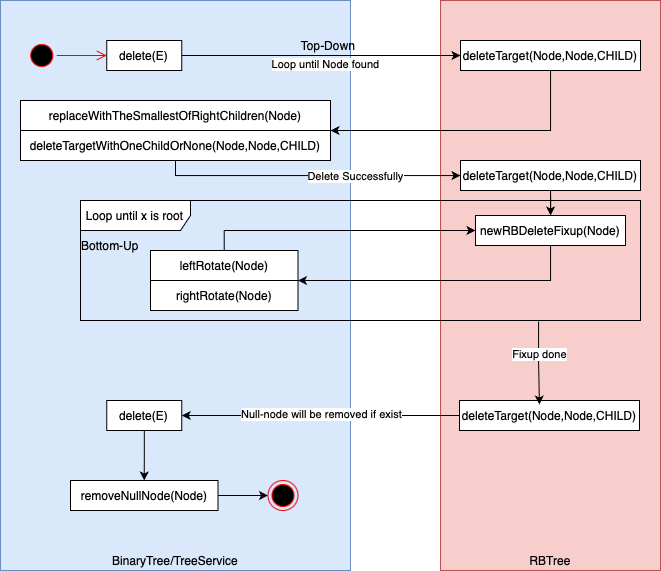

The diagram above was exported from draw.io. Its source (the exported page's mxGraphModel, read from the mxfile embedded in the PNG):
<mxGraphModel dx="1035" dy="606" grid="1" gridSize="10" guides="1" tooltips="1" connect="1" arrows="1" fold="1" page="1" pageScale="1" pageWidth="827" pageHeight="1169" math="0" shadow="0">
  <root>
    <mxCell id="0" />
    <mxCell id="1" parent="0" />
    <mxCell id="Wdqc6iQ0TKDcjK_5QRPR-6" value="RBTree" style="rounded=0;whiteSpace=wrap;html=1;fillColor=#f8cecc;strokeColor=#b85450;verticalAlign=bottom;" parent="1" vertex="1">
      <mxGeometry x="480" y="150" width="220" height="570" as="geometry" />
    </mxCell>
    <mxCell id="Wdqc6iQ0TKDcjK_5QRPR-2" value="BinaryTree/TreeService" style="rounded=0;whiteSpace=wrap;html=1;fillColor=#dae8fc;strokeColor=#6c8ebf;verticalAlign=bottom;" parent="1" vertex="1">
      <mxGeometry x="40" y="150" width="350" height="570" as="geometry" />
    </mxCell>
    <mxCell id="Wdqc6iQ0TKDcjK_5QRPR-7" style="edgeStyle=orthogonalEdgeStyle;rounded=0;orthogonalLoop=1;jettySize=auto;html=1;entryX=0;entryY=0.5;entryDx=0;entryDy=0;" parent="1" source="Wdqc6iQ0TKDcjK_5QRPR-3" target="Wdqc6iQ0TKDcjK_5QRPR-4" edge="1">
      <mxGeometry relative="1" as="geometry" />
    </mxCell>
    <mxCell id="Wdqc6iQ0TKDcjK_5QRPR-8" value="Loop until Node found" style="edgeLabel;html=1;align=center;verticalAlign=middle;resizable=0;points=[];" parent="Wdqc6iQ0TKDcjK_5QRPR-7" vertex="1" connectable="0">
      <mxGeometry x="0.0629" y="-4" relative="1" as="geometry">
        <mxPoint x="-5" y="4" as="offset" />
      </mxGeometry>
    </mxCell>
    <mxCell id="Wdqc6iQ0TKDcjK_5QRPR-3" value="delete(E)" style="html=1;whiteSpace=wrap;" parent="1" vertex="1">
      <mxGeometry x="146.25" y="190" width="75" height="30" as="geometry" />
    </mxCell>
    <mxCell id="_0LSV586XEZUdIAOI7e7-4" style="edgeStyle=orthogonalEdgeStyle;rounded=0;orthogonalLoop=1;jettySize=auto;html=1;" edge="1" parent="1" source="Wdqc6iQ0TKDcjK_5QRPR-5" target="_0LSV586XEZUdIAOI7e7-3">
      <mxGeometry relative="1" as="geometry" />
    </mxCell>
    <mxCell id="Wdqc6iQ0TKDcjK_5QRPR-5" value="removeNullNode(Node)" style="html=1;whiteSpace=wrap;" parent="1" vertex="1">
      <mxGeometry x="110" y="630" width="147.5" height="30" as="geometry" />
    </mxCell>
    <mxCell id="Wdqc6iQ0TKDcjK_5QRPR-12" style="edgeStyle=orthogonalEdgeStyle;rounded=0;orthogonalLoop=1;jettySize=auto;html=1;entryX=1;entryY=1;entryDx=0;entryDy=0;" parent="1" source="Wdqc6iQ0TKDcjK_5QRPR-4" target="Wdqc6iQ0TKDcjK_5QRPR-9" edge="1">
      <mxGeometry relative="1" as="geometry">
        <Array as="points">
          <mxPoint x="590" y="280" />
        </Array>
      </mxGeometry>
    </mxCell>
    <mxCell id="Wdqc6iQ0TKDcjK_5QRPR-4" value="deleteTarget(Node,Node,CHILD)" style="html=1;whiteSpace=wrap;" parent="1" vertex="1">
      <mxGeometry x="500" y="190" width="180" height="30" as="geometry" />
    </mxCell>
    <mxCell id="Wdqc6iQ0TKDcjK_5QRPR-13" value="" style="group" parent="1" vertex="1" connectable="0">
      <mxGeometry x="60" y="250" width="310" height="60" as="geometry" />
    </mxCell>
    <mxCell id="Wdqc6iQ0TKDcjK_5QRPR-9" value="replaceWithTheSmallestOfRightChildren(Node)" style="html=1;whiteSpace=wrap;" parent="Wdqc6iQ0TKDcjK_5QRPR-13" vertex="1">
      <mxGeometry width="310" height="30" as="geometry" />
    </mxCell>
    <mxCell id="Wdqc6iQ0TKDcjK_5QRPR-10" value="deleteTargetWithOneChildOrNone(Node,Node,CHILD)" style="html=1;whiteSpace=wrap;" parent="Wdqc6iQ0TKDcjK_5QRPR-13" vertex="1">
      <mxGeometry y="30" width="310" height="30" as="geometry" />
    </mxCell>
    <mxCell id="Wdqc6iQ0TKDcjK_5QRPR-20" style="edgeStyle=orthogonalEdgeStyle;rounded=0;orthogonalLoop=1;jettySize=auto;html=1;entryX=1;entryY=1;entryDx=0;entryDy=0;" parent="1" source="Wdqc6iQ0TKDcjK_5QRPR-14" target="Wdqc6iQ0TKDcjK_5QRPR-17" edge="1">
      <mxGeometry relative="1" as="geometry">
        <Array as="points">
          <mxPoint x="590" y="430" />
        </Array>
      </mxGeometry>
    </mxCell>
    <mxCell id="Wdqc6iQ0TKDcjK_5QRPR-14" value="newRBDeleteFixup(Node)" style="html=1;whiteSpace=wrap;" parent="1" vertex="1">
      <mxGeometry x="515" y="365" width="150" height="30" as="geometry" />
    </mxCell>
    <mxCell id="Wdqc6iQ0TKDcjK_5QRPR-19" value="" style="group" parent="1" vertex="1" connectable="0">
      <mxGeometry x="190" y="400" width="147.5" height="60" as="geometry" />
    </mxCell>
    <mxCell id="Wdqc6iQ0TKDcjK_5QRPR-17" value="leftRotate(Node)" style="html=1;whiteSpace=wrap;" parent="Wdqc6iQ0TKDcjK_5QRPR-19" vertex="1">
      <mxGeometry width="147.5" height="30" as="geometry" />
    </mxCell>
    <mxCell id="Wdqc6iQ0TKDcjK_5QRPR-18" value="rightRotate(Node)" style="html=1;whiteSpace=wrap;" parent="Wdqc6iQ0TKDcjK_5QRPR-19" vertex="1">
      <mxGeometry y="30" width="147.5" height="30" as="geometry" />
    </mxCell>
    <mxCell id="Wdqc6iQ0TKDcjK_5QRPR-21" value="Loop until x is root" style="shape=umlFrame;whiteSpace=wrap;html=1;pointerEvents=0;width=110;height=30;" parent="1" vertex="1">
      <mxGeometry x="120" y="350" width="560" height="120" as="geometry" />
    </mxCell>
    <mxCell id="Wdqc6iQ0TKDcjK_5QRPR-26" style="edgeStyle=orthogonalEdgeStyle;rounded=0;orthogonalLoop=1;jettySize=auto;html=1;" parent="1" source="Wdqc6iQ0TKDcjK_5QRPR-22" target="Wdqc6iQ0TKDcjK_5QRPR-14" edge="1">
      <mxGeometry relative="1" as="geometry" />
    </mxCell>
    <mxCell id="Wdqc6iQ0TKDcjK_5QRPR-22" value="deleteTarget(Node,Node,CHILD)" style="html=1;whiteSpace=wrap;" parent="1" vertex="1">
      <mxGeometry x="500" y="310" width="180" height="30" as="geometry" />
    </mxCell>
    <mxCell id="Wdqc6iQ0TKDcjK_5QRPR-24" style="edgeStyle=orthogonalEdgeStyle;rounded=0;orthogonalLoop=1;jettySize=auto;html=1;" parent="1" source="Wdqc6iQ0TKDcjK_5QRPR-10" target="Wdqc6iQ0TKDcjK_5QRPR-22" edge="1">
      <mxGeometry relative="1" as="geometry">
        <Array as="points">
          <mxPoint x="215" y="325" />
        </Array>
      </mxGeometry>
    </mxCell>
    <mxCell id="Wdqc6iQ0TKDcjK_5QRPR-25" value="Delete Successfully" style="edgeLabel;html=1;align=center;verticalAlign=middle;resizable=0;points=[];" parent="Wdqc6iQ0TKDcjK_5QRPR-24" vertex="1" connectable="0">
      <mxGeometry x="0.2933" relative="1" as="geometry">
        <mxPoint as="offset" />
      </mxGeometry>
    </mxCell>
    <mxCell id="Wdqc6iQ0TKDcjK_5QRPR-30" style="edgeStyle=orthogonalEdgeStyle;rounded=0;orthogonalLoop=1;jettySize=auto;html=1;entryX=1;entryY=0.5;entryDx=0;entryDy=0;" parent="1" source="Wdqc6iQ0TKDcjK_5QRPR-27" target="LntfRxIfvlmFtkZNBb37-2" edge="1">
      <mxGeometry relative="1" as="geometry" />
    </mxCell>
    <mxCell id="Wdqc6iQ0TKDcjK_5QRPR-32" value="Null-node will be removed if exist" style="edgeLabel;html=1;align=center;verticalAlign=middle;resizable=0;points=[];" parent="Wdqc6iQ0TKDcjK_5QRPR-30" vertex="1" connectable="0">
      <mxGeometry x="0.0021" y="-2" relative="1" as="geometry">
        <mxPoint as="offset" />
      </mxGeometry>
    </mxCell>
    <mxCell id="Wdqc6iQ0TKDcjK_5QRPR-27" value="deleteTarget(Node,Node,CHILD)" style="html=1;whiteSpace=wrap;" parent="1" vertex="1">
      <mxGeometry x="499" y="550" width="180" height="30" as="geometry" />
    </mxCell>
    <mxCell id="Wdqc6iQ0TKDcjK_5QRPR-28" style="edgeStyle=orthogonalEdgeStyle;rounded=0;orthogonalLoop=1;jettySize=auto;html=1;entryX=0.444;entryY=0.133;entryDx=0;entryDy=0;entryPerimeter=0;exitX=0.818;exitY=1.008;exitDx=0;exitDy=0;exitPerimeter=0;" parent="1" source="Wdqc6iQ0TKDcjK_5QRPR-21" target="Wdqc6iQ0TKDcjK_5QRPR-27" edge="1">
      <mxGeometry relative="1" as="geometry" />
    </mxCell>
    <mxCell id="Wdqc6iQ0TKDcjK_5QRPR-29" value="Fixup done" style="edgeLabel;html=1;align=center;verticalAlign=middle;resizable=0;points=[];" parent="Wdqc6iQ0TKDcjK_5QRPR-28" vertex="1" connectable="0">
      <mxGeometry x="-0.2117" relative="1" as="geometry">
        <mxPoint as="offset" />
      </mxGeometry>
    </mxCell>
    <mxCell id="_kNx6vQEcoZn1Mu1cyZh-1" style="edgeStyle=orthogonalEdgeStyle;rounded=0;orthogonalLoop=1;jettySize=auto;html=1;entryX=0;entryY=0.5;entryDx=0;entryDy=0;" edge="1" parent="1" source="Wdqc6iQ0TKDcjK_5QRPR-17" target="Wdqc6iQ0TKDcjK_5QRPR-14">
      <mxGeometry relative="1" as="geometry">
        <Array as="points">
          <mxPoint x="264" y="380" />
        </Array>
      </mxGeometry>
    </mxCell>
    <mxCell id="LntfRxIfvlmFtkZNBb37-1" value="Bottom-Up" style="text;html=1;align=center;verticalAlign=middle;whiteSpace=wrap;rounded=0;" vertex="1" parent="1">
      <mxGeometry x="120" y="380" width="60" height="30" as="geometry" />
    </mxCell>
    <mxCell id="LntfRxIfvlmFtkZNBb37-3" style="edgeStyle=orthogonalEdgeStyle;rounded=0;orthogonalLoop=1;jettySize=auto;html=1;" edge="1" parent="1" source="LntfRxIfvlmFtkZNBb37-2" target="Wdqc6iQ0TKDcjK_5QRPR-5">
      <mxGeometry relative="1" as="geometry" />
    </mxCell>
    <mxCell id="LntfRxIfvlmFtkZNBb37-2" value="delete(E)" style="html=1;whiteSpace=wrap;" vertex="1" parent="1">
      <mxGeometry x="146.25" y="550" width="75" height="30" as="geometry" />
    </mxCell>
    <mxCell id="_0LSV586XEZUdIAOI7e7-1" value="" style="ellipse;html=1;shape=startState;fillColor=#000000;strokeColor=#ff0000;" vertex="1" parent="1">
      <mxGeometry x="66.25" y="190" width="30" height="30" as="geometry" />
    </mxCell>
    <mxCell id="_0LSV586XEZUdIAOI7e7-2" value="" style="edgeStyle=orthogonalEdgeStyle;html=1;verticalAlign=bottom;endArrow=open;endSize=8;strokeColor=#ff0000;rounded=0;entryX=0;entryY=0.5;entryDx=0;entryDy=0;" edge="1" source="_0LSV586XEZUdIAOI7e7-1" parent="1" target="Wdqc6iQ0TKDcjK_5QRPR-3">
      <mxGeometry relative="1" as="geometry">
        <mxPoint x="146.25" y="210" as="targetPoint" />
      </mxGeometry>
    </mxCell>
    <mxCell id="_0LSV586XEZUdIAOI7e7-3" value="" style="ellipse;html=1;shape=endState;fillColor=#000000;strokeColor=#ff0000;" vertex="1" parent="1">
      <mxGeometry x="307.5" y="630" width="30" height="30" as="geometry" />
    </mxCell>
    <mxCell id="KMC0RdgfzJAL0nBOxPuG-1" value="Top-Down" style="text;html=1;align=center;verticalAlign=middle;whiteSpace=wrap;rounded=0;" vertex="1" parent="1">
      <mxGeometry x="337.5" y="180" width="60" height="30" as="geometry" />
    </mxCell>
  </root>
</mxGraphModel>